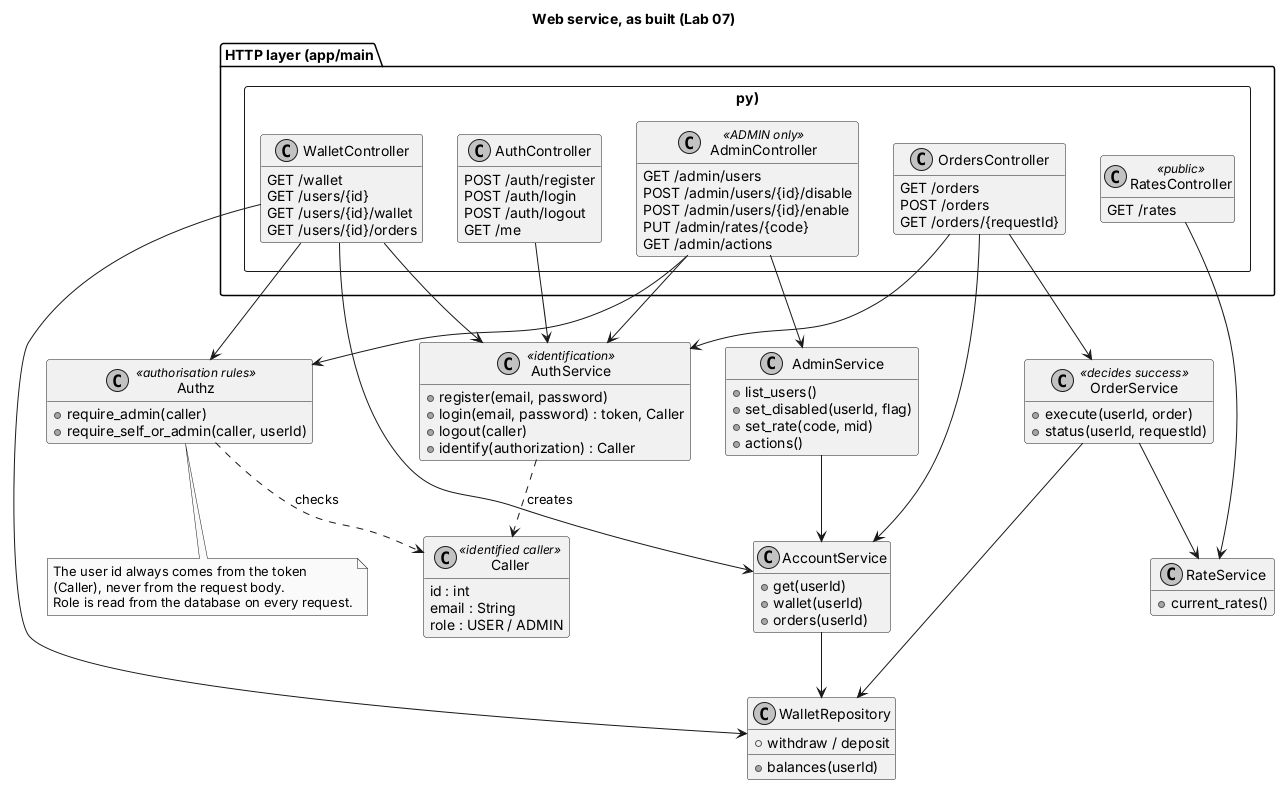

The diagram above was rendered by PlantUML. Its source (embedded in the PNG):
@startuml classes-server
skinparam monochrome true
skinparam shadowing false
hide empty members
title Web service, as built (Lab 07)

rectangle "HTTP layer (app/main.py)" {
  class AuthController {
    POST /auth/register
    POST /auth/login
    POST /auth/logout
    GET /me
  }
  class RatesController <<public>> {
    GET /rates
  }
  class WalletController {
    GET /wallet
    GET /users/{id}
    GET /users/{id}/wallet
    GET /users/{id}/orders
  }
  class OrdersController {
    GET /orders
    POST /orders
    GET /orders/{requestId}
  }
  class AdminController <<ADMIN only>> {
    GET /admin/users
    POST /admin/users/{id}/disable
    POST /admin/users/{id}/enable
    PUT /admin/rates/{code}
    GET /admin/actions
  }
}

class Caller <<identified caller>> {
  id : int
  email : String
  role : USER / ADMIN
}
class AuthService <<identification>> {
  +register(email, password)
  +login(email, password) : token, Caller
  +logout(caller)
  +identify(authorization) : Caller
}
class Authz <<authorisation rules>> {
  +require_admin(caller)
  +require_self_or_admin(caller, userId)
}
class AccountService {
  +get(userId)
  +wallet(userId)
  +orders(userId)
}
class AdminService {
  +list_users()
  +set_disabled(userId, flag)
  +set_rate(code, mid)
  +actions()
}
class RateService {
  +current_rates()
}
class OrderService <<decides success>> {
  +execute(userId, order)
  +status(userId, requestId)
}
class WalletRepository {
  +balances(userId)
  +withdraw / deposit
}

AuthController --> AuthService
WalletController --> AuthService
OrdersController --> AuthService
AdminController --> AuthService
AuthService ..> Caller : creates
WalletController --> Authz
AdminController --> Authz
Authz ..> Caller : checks
RatesController --> RateService
WalletController --> AccountService
WalletController --> WalletRepository
OrdersController --> OrderService
OrdersController --> AccountService
AdminController --> AdminService
AdminService --> AccountService
AccountService --> WalletRepository
OrderService --> RateService
OrderService --> WalletRepository
note bottom of Authz
  The user id always comes from the token
  (Caller), never from the request body.
  Role is read from the database on every request.
end note
@enduml